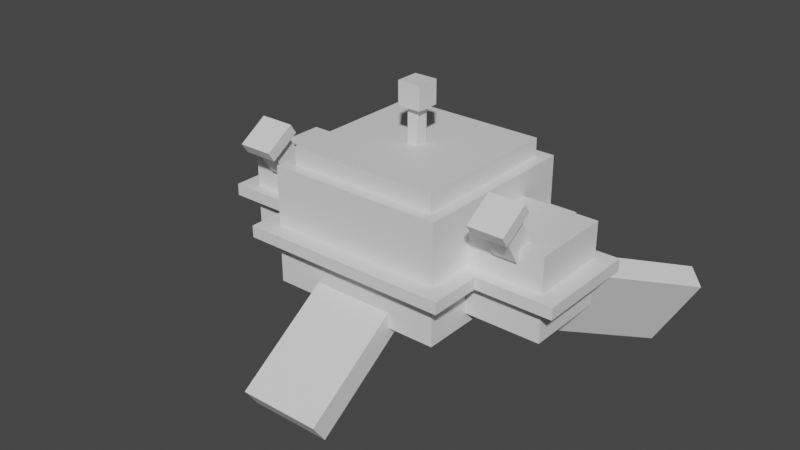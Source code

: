 # Source: magnezone.blend  (saved by Blender 2.81.16; exported with 4.5.12 LTS)
import bpy
from mathutils import Matrix  # noqa: F401  (used for matrix-valued properties, if any)

bpy.ops.wm.read_factory_settings(use_empty=True)
scene = bpy.context.scene
scene.name = 'Scene'

# ---- collections
col_collection = bpy.data.collections.new('Collection'); scene.collection.children.link(col_collection)

# ---- materials (node trees are filled in below, after node groups)
mat_default_obj = bpy.data.materials.new('Default OBJ')
mat_default_obj.use_transparent_shadow = False

# ---- material node trees
mat_default_obj.use_nodes = True; mat_default_obj.node_tree.nodes.clear()
_N = mat_default_obj.node_tree.nodes; _L = mat_default_obj.node_tree.links
n0 = _N.new('ShaderNodeOutputMaterial'); n0.name = 'Material Output'; n0.location = (300, 300)
n1 = _N.new('ShaderNodeBsdfPrincipled'); n1.name = 'Principled BSDF'; n1.location = (10, 300)
n1.distribution = 'GGX'
n1.subsurface_method = 'BURLEY'
n1.inputs[3].default_value = 1.45
n1.inputs[27].default_value = (0.0, 0.0, 0.0, 1.0)
n1.inputs[28].default_value = 1.0
_L.new(n1.outputs[0], n0.inputs[0])
n0.is_active_output = True

# ---- world
world_world = bpy.data.worlds.new('World'); scene.world = world_world
world_world.use_nodes = True; world_world.node_tree.nodes.clear()
_N = world_world.node_tree.nodes; _L = world_world.node_tree.links
n0 = _N.new('ShaderNodeOutputWorld'); n0.name = 'World Output'; n0.location = (300, 300)
n1 = _N.new('ShaderNodeBackground'); n1.name = 'Background'; n1.location = (10, 300)
n1.inputs[0].default_value = (0.05088, 0.05088, 0.05088, 1.0)
_L.new(n1.outputs[0], n0.inputs[0])
n0.is_active_output = True
world_world.color = (0.05088, 0.05088, 0.05088)
world_world.use_sun_shadow = False
world_world.sun_shadow_jitter_overblur = 0.0

# ---- meshes
me_righteyescrewtip = bpy.data.meshes.new('rightEyeScrewTip')
me_righteyescrewtip.from_pydata([(0.09375, 0.02485, -0.09565), (-0.09375, 0.02485, -0.09565), (-0.09375, 0.07727, -0.06161), (0.09375, 0.07727, -0.06161), (-0.09375, -0.07727, 0.06161), (0.09375, -0.07727, 0.06161), (0.09375, -0.02485, 0.09565), (-0.09375, -0.02485, 0.09565)], [], [(0, 1, 2, 3), (4, 5, 6, 7), (3, 2, 7, 6), (5, 4, 1, 0), (5, 0, 3, 6), (1, 4, 7, 2)])
_uv = me_righteyescrewtip.uv_layers.new(name='UVMap')
_uv.uv.foreach_set('vector', [0.75, 0.9375, 0.7969, 0.9375, 0.7969, 0.9531, 0.75, 0.9531, 0.8438, 0.9375, 0.8906, 0.9375, 0.8906, 0.9531, 0.8438, 0.9531, 0.75, 0.9531, 0.7969, 0.9531, 0.7969, 1.0, 0.75, 1.0, 0.7969, 0.9531, 0.8438, 0.9531, 0.8438, 1.0, 0.7969, 1.0, 0.7031, 0.9375, 0.75, 0.9375, 0.75, 0.9531, 0.7031, 0.9531, 0.7969, 0.9375, 0.8438, 0.9375, 0.8438, 0.9531, 0.7969, 0.9531])
me_righteyescrewtip.materials.append(mat_default_obj)
me_righteyescrewtip.use_remesh_fix_poles = True
me_righteyescrewtip.use_remesh_preserve_attributes = False
me_righteyescrewtip.use_mirror_vertex_groups = False
me_righteyescrewtip.update()
me_centerring = bpy.data.meshes.new('centerRing')
me_centerring.from_pydata([(0.5625, -0.03125, 0.5625), (-0.5625, -0.03125, 0.5625), (-0.5625, -0.03125, -0.5625), (0.5625, -0.03125, -0.5625), (-0.5625, 0.03125, 0.5625), (0.5625, 0.03125, 0.5625), (0.5625, 0.03125, -0.5625), (-0.5625, 0.03125, -0.5625)], [], [(0, 1, 2, 3), (4, 5, 6, 7), (3, 2, 7, 6), (5, 4, 1, 0), (5, 0, 3, 6), (1, 4, 7, 2)])
_uv = me_centerring.uv_layers.new(name='UVMap')
_uv.uv.foreach_set('vector', [0.01562, 0.2969, 0.2969, 0.2969, 0.2969, 0.5781, 0.01562, 0.5781, 0.3125, 0.2969, 0.5938, 0.2969, 0.5938, 0.5781, 0.3125, 0.5781, 0.01562, 0.5781, 0.2969, 0.5781, 0.2969, 0.5938, 0.01562, 0.5938, 0.2969, 0.5781, 0.5781, 0.5781, 0.5781, 0.5938, 0.2969, 0.5938, 0.0, 0.2969, 0.01562, 0.2969, 0.01562, 0.5781, 0.0, 0.5781, 0.2969, 0.2969, 0.3125, 0.2969, 0.3125, 0.5781, 0.2969, 0.5781])
me_centerring.materials.append(mat_default_obj)
me_centerring.use_remesh_fix_poles = True
me_centerring.use_remesh_preserve_attributes = False
me_centerring.use_mirror_vertex_groups = False
me_centerring.update()
me_lefteye = bpy.data.meshes.new('leftEye')
me_lefteye.from_pydata([(0.2188, -0.2188, -0.2188), (-0.2188, -0.2188, -0.2188), (-0.2188, 0.2188, -0.2188), (0.2188, 0.2188, -0.2188), (-0.2188, -0.2188, 0.2188), (0.2188, -0.2188, 0.2188), (0.2188, 0.2188, 0.2188), (-0.2188, 0.2188, 0.2188)], [], [(0, 1, 2, 3), (4, 5, 6, 7), (3, 2, 7, 6), (5, 4, 1, 0), (5, 0, 3, 6), (1, 4, 7, 2)])
_uv = me_lefteye.uv_layers.new(name='UVMap')
_uv.uv.foreach_set('vector', [0.6719, 0.1875, 0.7812, 0.1875, 0.7812, 0.2969, 0.6719, 0.2969, 0.8906, 0.1875, 1.0, 0.1875, 1.0, 0.2969, 0.8906, 0.2969, 0.6719, 0.2969, 0.7812, 0.2969, 0.7812, 0.4062, 0.6719, 0.4062, 0.7812, 0.2969, 0.8906, 0.2969, 0.8906, 0.4062, 0.7812, 0.4062, 0.5625, 0.1875, 0.6719, 0.1875, 0.6719, 0.2969, 0.5625, 0.2969, 0.7812, 0.1875, 0.8906, 0.1875, 0.8906, 0.2969, 0.7812, 0.2969])
me_lefteye.materials.append(mat_default_obj)
me_lefteye.use_remesh_fix_poles = True
me_lefteye.use_remesh_preserve_attributes = False
me_lefteye.use_mirror_vertex_groups = False
me_lefteye.update()
me_lefteyescrewbase = bpy.data.meshes.new('leftEyeScrewBase')
me_lefteyescrewbase.from_pydata([(0.0625, -0.04459, -0.1035), (-0.0625, -0.04459, -0.1035), (-0.0625, 0.1127, -0.001357), (0.0625, 0.1127, -0.001357), (-0.0625, -0.1127, 0.001357), (0.0625, -0.1127, 0.001357), (0.0625, 0.04459, 0.1035), (-0.0625, 0.04459, 0.1035)], [], [(0, 1, 2, 3), (4, 5, 6, 7), (3, 2, 7, 6), (5, 4, 1, 0), (5, 0, 3, 6), (1, 4, 7, 2)])
_uv = me_lefteyescrewbase.uv_layers.new(name='UVMap')
_uv.uv.foreach_set('vector', [0.7344, 0.7656, 0.7656, 0.7656, 0.7656, 0.8125, 0.7344, 0.8125, 0.7969, 0.7656, 0.8281, 0.7656, 0.8281, 0.8125, 0.7969, 0.8125, 0.7344, 0.8125, 0.7656, 0.8125, 0.7656, 0.8438, 0.7344, 0.8438, 0.7656, 0.8125, 0.7969, 0.8125, 0.7969, 0.8438, 0.7656, 0.8438, 0.7031, 0.7656, 0.7344, 0.7656, 0.7344, 0.8125, 0.7031, 0.8125, 0.7656, 0.7656, 0.7969, 0.7656, 0.7969, 0.8125, 0.7656, 0.8125])
me_lefteyescrewbase.materials.append(mat_default_obj)
me_lefteyescrewbase.use_remesh_fix_poles = True
me_lefteyescrewbase.use_remesh_preserve_attributes = False
me_lefteyescrewbase.use_mirror_vertex_groups = False
me_lefteyescrewbase.update()
me_magnetleft = bpy.data.meshes.new('magnetLeft')
me_magnetleft.from_pydata([(-0.08919, -0.3041, -0.2213), (-0.3079, 0.0748, -0.2213), (-0.2189, 0.1262, -0.2925), (-0.0001937, -0.2527, -0.2925), (0.0001934, 0.2527, 0.2925), (0.2189, -0.1262, 0.2925), (0.3079, -0.0748, 0.2213), (0.08919, 0.3041, 0.2213)], [], [(0, 1, 2, 3), (4, 5, 6, 7), (3, 2, 7, 6), (5, 4, 1, 0), (5, 0, 3, 6), (1, 4, 7, 2)])
_uv = me_magnetleft.uv_layers.new(name='UVMap')
_uv.uv.foreach_set('vector', [0.4688, 0.0, 0.5781, 0.0, 0.5781, 0.03125, 0.4688, 0.03125, 0.7344, 0.0, 0.8438, 0.0, 0.8438, 0.03125, 0.7344, 0.03125, 0.4688, 0.03125, 0.5781, 0.03125, 0.5781, 0.1875, 0.4688, 0.1875, 0.5781, 0.03125, 0.6875, 0.03125, 0.6875, 0.1875, 0.5781, 0.1875, 0.3125, 0.0, 0.4688, 0.0, 0.4688, 0.03125, 0.3125, 0.03125, 0.5781, 0.0, 0.7344, 0.0, 0.7344, 0.03125, 0.5781, 0.03125])
me_magnetleft.materials.append(mat_default_obj)
me_magnetleft.use_remesh_fix_poles = True
me_magnetleft.use_remesh_preserve_attributes = False
me_magnetleft.use_mirror_vertex_groups = False
me_magnetleft.update()
me_magnetright = bpy.data.meshes.new('magnetRight')
me_magnetright.from_pydata([(0.3079, 0.0748, -0.2213), (0.08919, -0.3041, -0.2213), (0.0001939, -0.2527, -0.2925), (0.2189, 0.1262, -0.2925), (-0.2189, -0.1262, 0.2925), (-0.0001941, 0.2527, 0.2925), (-0.08919, 0.3041, 0.2213), (-0.3079, -0.0748, 0.2213)], [], [(0, 1, 2, 3), (4, 5, 6, 7), (3, 2, 7, 6), (5, 4, 1, 0), (5, 0, 3, 6), (1, 4, 7, 2)])
_uv = me_magnetright.uv_layers.new(name='UVMap')
_uv.uv.foreach_set('vector', [0.4688, 0.0, 0.5781, 0.0, 0.5781, 0.03125, 0.4688, 0.03125, 0.7344, 0.0, 0.8438, 0.0, 0.8438, 0.03125, 0.7344, 0.03125, 0.4688, 0.03125, 0.5781, 0.03125, 0.5781, 0.1875, 0.4688, 0.1875, 0.5781, 0.03125, 0.6875, 0.03125, 0.6875, 0.1875, 0.5781, 0.1875, 0.3125, 0.0, 0.4688, 0.0, 0.4688, 0.03125, 0.3125, 0.03125, 0.5781, 0.0, 0.7344, 0.0, 0.7344, 0.03125, 0.5781, 0.03125])
me_magnetright.materials.append(mat_default_obj)
me_magnetright.use_remesh_fix_poles = True
me_magnetright.use_remesh_preserve_attributes = False
me_magnetright.use_mirror_vertex_groups = False
me_magnetright.update()
me_lefteyescrewtip = bpy.data.meshes.new('leftEyeScrewTip')
me_lefteyescrewtip.from_pydata([(0.09375, 0.02485, -0.09565), (-0.09375, 0.02485, -0.09565), (-0.09375, 0.07727, -0.06161), (0.09375, 0.07727, -0.06161), (-0.09375, -0.07727, 0.06161), (0.09375, -0.07727, 0.06161), (0.09375, -0.02485, 0.09565), (-0.09375, -0.02485, 0.09565)], [], [(0, 1, 2, 3), (4, 5, 6, 7), (3, 2, 7, 6), (5, 4, 1, 0), (5, 0, 3, 6), (1, 4, 7, 2)])
_uv = me_lefteyescrewtip.uv_layers.new(name='UVMap')
_uv.uv.foreach_set('vector', [0.75, 0.9375, 0.7969, 0.9375, 0.7969, 0.9531, 0.75, 0.9531, 0.8438, 0.9375, 0.8906, 0.9375, 0.8906, 0.9531, 0.8438, 0.9531, 0.75, 0.9531, 0.7969, 0.9531, 0.7969, 1.0, 0.75, 1.0, 0.7969, 0.9531, 0.8438, 0.9531, 0.8438, 1.0, 0.7969, 1.0, 0.7031, 0.9375, 0.75, 0.9375, 0.75, 0.9531, 0.7031, 0.9531, 0.7969, 0.9375, 0.8438, 0.9375, 0.8438, 0.9531, 0.7969, 0.9531])
me_lefteyescrewtip.materials.append(mat_default_obj)
me_lefteyescrewtip.use_remesh_fix_poles = True
me_lefteyescrewtip.use_remesh_preserve_attributes = False
me_lefteyescrewtip.use_mirror_vertex_groups = False
me_lefteyescrewtip.update()
me_body = bpy.data.meshes.new('body')
me_body.from_pydata([(0.4688, -0.3125, -0.4688), (-0.4688, -0.3125, -0.4688), (-0.4688, 0.3125, -0.4688), (0.4688, 0.3125, -0.4688), (-0.4688, -0.3125, 0.4688), (0.4688, -0.3125, 0.4688), (0.4688, 0.3125, 0.4688), (-0.4688, 0.3125, 0.4688)], [], [(0, 1, 2, 3), (4, 5, 6, 7), (3, 2, 7, 6), (5, 4, 1, 0), (5, 0, 3, 6), (1, 4, 7, 2)])
_uv = me_body.uv_layers.new(name='UVMap')
_uv.uv.foreach_set('vector', [0.2344, 0.6094, 0.4688, 0.6094, 0.4688, 0.7656, 0.2344, 0.7656, 0.7031, 0.6094, 0.9375, 0.6094, 0.9375, 0.7656, 0.7031, 0.7656, 0.2344, 0.7656, 0.4688, 0.7656, 0.4688, 1.0, 0.2344, 1.0, 0.4688, 0.7656, 0.7031, 0.7656, 0.7031, 1.0, 0.4688, 1.0, 0.0, 0.6094, 0.2344, 0.6094, 0.2344, 0.7656, 0.0, 0.7656, 0.4688, 0.6094, 0.7031, 0.6094, 0.7031, 0.7656, 0.4688, 0.7656])
me_body.materials.append(mat_default_obj)
me_body.use_remesh_fix_poles = True
me_body.use_remesh_preserve_attributes = False
me_body.use_mirror_vertex_groups = False
me_body.update()
me_righteyering = bpy.data.meshes.new('rightEyeRing')
me_righteyering.from_pydata([(0.2812, -0.03125, 0.2812), (-0.2812, -0.03125, 0.2812), (-0.2812, -0.03125, -0.2812), (0.2812, -0.03125, -0.2812), (-0.2812, 0.03125, 0.2812), (0.2812, 0.03125, 0.2812), (0.2812, 0.03125, -0.2812), (-0.2812, 0.03125, -0.2812)], [], [(0, 1, 2, 3), (4, 5, 6, 7), (3, 2, 7, 6), (5, 4, 1, 0), (5, 0, 3, 6), (1, 4, 7, 2)])
_uv = me_righteyering.uv_layers.new(name='UVMap')
_uv.uv.foreach_set('vector', [0.6094, 0.4375, 0.75, 0.4375, 0.75, 0.5781, 0.6094, 0.5781, 0.7656, 0.4375, 0.9062, 0.4375, 0.9062, 0.5781, 0.7656, 0.5781, 0.6094, 0.5781, 0.75, 0.5781, 0.75, 0.5938, 0.6094, 0.5938, 0.75, 0.5781, 0.8906, 0.5781, 0.8906, 0.5938, 0.75, 0.5938, 0.5938, 0.4375, 0.6094, 0.4375, 0.6094, 0.5781, 0.5938, 0.5781, 0.75, 0.4375, 0.7656, 0.4375, 0.7656, 0.5781, 0.75, 0.5781])
me_righteyering.materials.append(mat_default_obj)
me_righteyering.use_remesh_fix_poles = True
me_righteyering.use_remesh_preserve_attributes = False
me_righteyering.use_mirror_vertex_groups = False
me_righteyering.update()
me_righteyescrewbase = bpy.data.meshes.new('rightEyeScrewBase')
me_righteyescrewbase.from_pydata([(0.0625, -0.04459, -0.1035), (-0.0625, -0.04459, -0.1035), (-0.0625, 0.1127, -0.001357), (0.0625, 0.1127, -0.001357), (-0.0625, -0.1127, 0.001357), (0.0625, -0.1127, 0.001357), (0.0625, 0.04459, 0.1035), (-0.0625, 0.04459, 0.1035)], [], [(0, 1, 2, 3), (4, 5, 6, 7), (3, 2, 7, 6), (5, 4, 1, 0), (5, 0, 3, 6), (1, 4, 7, 2)])
_uv = me_righteyescrewbase.uv_layers.new(name='UVMap')
_uv.uv.foreach_set('vector', [0.7344, 0.7656, 0.7656, 0.7656, 0.7656, 0.8125, 0.7344, 0.8125, 0.7969, 0.7656, 0.8281, 0.7656, 0.8281, 0.8125, 0.7969, 0.8125, 0.7344, 0.8125, 0.7656, 0.8125, 0.7656, 0.8438, 0.7344, 0.8438, 0.7656, 0.8125, 0.7969, 0.8125, 0.7969, 0.8438, 0.7656, 0.8438, 0.7031, 0.7656, 0.7344, 0.7656, 0.7344, 0.8125, 0.7031, 0.8125, 0.7656, 0.7656, 0.7969, 0.7656, 0.7969, 0.8125, 0.7656, 0.8125])
me_righteyescrewbase.materials.append(mat_default_obj)
me_righteyescrewbase.use_remesh_fix_poles = True
me_righteyescrewbase.use_remesh_preserve_attributes = False
me_righteyescrewbase.use_mirror_vertex_groups = False
me_righteyescrewbase.update()
me_antennea = bpy.data.meshes.new('antennea')
me_antennea.from_pydata([(0.03125, -0.09375, -0.03125), (-0.03125, -0.09375, -0.03125), (-0.03125, 0.09375, -0.03125), (0.03125, 0.09375, -0.03125), (-0.03125, -0.09375, 0.03125), (0.03125, -0.09375, 0.03125), (0.03125, 0.09375, 0.03125), (-0.03125, 0.09375, 0.03125)], [], [(0, 1, 2, 3), (4, 5, 6, 7), (3, 2, 7, 6), (5, 4, 1, 0), (5, 0, 3, 6), (1, 4, 7, 2)])
_uv = me_antennea.uv_layers.new(name='UVMap')
_uv.uv.foreach_set('vector', [0.01562, 0.9375, 0.03125, 0.9375, 0.03125, 0.9844, 0.01562, 0.9844, 0.04688, 0.9375, 0.0625, 0.9375, 0.0625, 0.9844, 0.04688, 0.9844, 0.01562, 0.9844, 0.03125, 0.9844, 0.03125, 1.0, 0.01562, 1.0, 0.03125, 0.9844, 0.04688, 0.9844, 0.04688, 1.0, 0.03125, 1.0, 0.0, 0.9375, 0.01562, 0.9375, 0.01562, 0.9844, 0.0, 0.9844, 0.03125, 0.9375, 0.04688, 0.9375, 0.04688, 0.9844, 0.03125, 0.9844])
me_antennea.materials.append(mat_default_obj)
me_antennea.use_remesh_fix_poles = True
me_antennea.use_remesh_preserve_attributes = False
me_antennea.use_mirror_vertex_groups = False
me_antennea.update()
me_antennatip = bpy.data.meshes.new('antennaTip')
me_antennatip.from_pydata([(0.0625, -0.0625, -0.0625), (-0.0625, -0.0625, -0.0625), (-0.0625, 0.0625, -0.0625), (0.0625, 0.0625, -0.0625), (-0.0625, -0.0625, 0.0625), (0.0625, -0.0625, 0.0625), (0.0625, 0.0625, 0.0625), (-0.0625, 0.0625, 0.0625)], [], [(0, 1, 2, 3), (4, 5, 6, 7), (3, 2, 7, 6), (5, 4, 1, 0), (5, 0, 3, 6), (1, 4, 7, 2)])
_uv = me_antennatip.uv_layers.new(name='UVMap')
_uv.uv.foreach_set('vector', [0.03125, 0.8125, 0.0625, 0.8125, 0.0625, 0.8438, 0.03125, 0.8438, 0.09375, 0.8125, 0.125, 0.8125, 0.125, 0.8438, 0.09375, 0.8438, 0.03125, 0.8438, 0.0625, 0.8438, 0.0625, 0.875, 0.03125, 0.875, 0.0625, 0.8438, 0.09375, 0.8438, 0.09375, 0.875, 0.0625, 0.875, 0.0, 0.8125, 0.03125, 0.8125, 0.03125, 0.8438, 0.0, 0.8438, 0.0625, 0.8125, 0.09375, 0.8125, 0.09375, 0.8438, 0.0625, 0.8438])
me_antennatip.materials.append(mat_default_obj)
me_antennatip.use_remesh_fix_poles = True
me_antennatip.use_remesh_preserve_attributes = False
me_antennatip.use_mirror_vertex_groups = False
me_antennatip.update()
me_magnetrear = bpy.data.meshes.new('magnetRear')
me_magnetrear.from_pydata([(-0.2188, -0.2293, 0.2213), (0.2188, -0.2293, 0.2213), (0.2188, -0.1265, 0.2925), (-0.2188, -0.1265, 0.2925), (0.2188, 0.1265, -0.2925), (-0.2188, 0.1265, -0.2925), (-0.2188, 0.2293, -0.2213), (0.2188, 0.2293, -0.2213)], [], [(0, 1, 2, 3), (4, 5, 6, 7), (3, 2, 7, 6), (5, 4, 1, 0), (5, 0, 3, 6), (1, 4, 7, 2)])
_uv = me_magnetrear.uv_layers.new(name='UVMap')
_uv.uv.foreach_set('vector', [0.4688, 0.0, 0.5781, 0.0, 0.5781, 0.03125, 0.4688, 0.03125, 0.7344, 0.0, 0.8438, 0.0, 0.8438, 0.03125, 0.7344, 0.03125, 0.4688, 0.03125, 0.5781, 0.03125, 0.5781, 0.1875, 0.4688, 0.1875, 0.5781, 0.03125, 0.6875, 0.03125, 0.6875, 0.1875, 0.5781, 0.1875, 0.3125, 0.0, 0.4688, 0.0, 0.4688, 0.03125, 0.3125, 0.03125, 0.5781, 0.0, 0.7344, 0.0, 0.7344, 0.03125, 0.5781, 0.03125])
me_magnetrear.materials.append(mat_default_obj)
me_magnetrear.use_remesh_fix_poles = True
me_magnetrear.use_remesh_preserve_attributes = False
me_magnetrear.use_mirror_vertex_groups = False
me_magnetrear.update()
me_righteye = bpy.data.meshes.new('rightEye')
me_righteye.from_pydata([(0.2188, -0.2188, -0.2188), (-0.2188, -0.2188, -0.2188), (-0.2188, 0.2188, -0.2188), (0.2188, 0.2188, -0.2188), (-0.2188, -0.2188, 0.2188), (0.2188, -0.2188, 0.2188), (0.2188, 0.2188, 0.2188), (-0.2188, 0.2188, 0.2188)], [], [(0, 1, 2, 3), (4, 5, 6, 7), (3, 2, 7, 6), (5, 4, 1, 0), (5, 0, 3, 6), (1, 4, 7, 2)])
_uv = me_righteye.uv_layers.new(name='UVMap')
_uv.uv.foreach_set('vector', [0.6719, 0.1875, 0.7812, 0.1875, 0.7812, 0.2969, 0.6719, 0.2969, 0.8906, 0.1875, 1.0, 0.1875, 1.0, 0.2969, 0.8906, 0.2969, 0.6719, 0.2969, 0.7812, 0.2969, 0.7812, 0.4062, 0.6719, 0.4062, 0.7812, 0.2969, 0.8906, 0.2969, 0.8906, 0.4062, 0.7812, 0.4062, 0.5625, 0.1875, 0.6719, 0.1875, 0.6719, 0.2969, 0.5625, 0.2969, 0.7812, 0.1875, 0.8906, 0.1875, 0.8906, 0.2969, 0.7812, 0.2969])
me_righteye.materials.append(mat_default_obj)
me_righteye.use_remesh_fix_poles = True
me_righteye.use_remesh_preserve_attributes = False
me_righteye.use_mirror_vertex_groups = False
me_righteye.update()
me_lefteyering = bpy.data.meshes.new('leftEyeRing')
me_lefteyering.from_pydata([(0.2812, -0.03125, 0.2812), (-0.2812, -0.03125, 0.2812), (-0.2812, -0.03125, -0.2812), (0.2812, -0.03125, -0.2812), (-0.2812, 0.03125, 0.2812), (0.2812, 0.03125, 0.2812), (0.2812, 0.03125, -0.2812), (-0.2812, 0.03125, -0.2812)], [], [(0, 1, 2, 3), (4, 5, 6, 7), (3, 2, 7, 6), (5, 4, 1, 0), (5, 0, 3, 6), (1, 4, 7, 2)])
_uv = me_lefteyering.uv_layers.new(name='UVMap')
_uv.uv.foreach_set('vector', [0.6094, 0.4375, 0.75, 0.4375, 0.75, 0.5781, 0.6094, 0.5781, 0.7656, 0.4375, 0.9062, 0.4375, 0.9062, 0.5781, 0.7656, 0.5781, 0.6094, 0.5781, 0.75, 0.5781, 0.75, 0.5938, 0.6094, 0.5938, 0.75, 0.5781, 0.8906, 0.5781, 0.8906, 0.5938, 0.75, 0.5938, 0.5938, 0.4375, 0.6094, 0.4375, 0.6094, 0.5781, 0.5938, 0.5781, 0.75, 0.4375, 0.7656, 0.4375, 0.7656, 0.5781, 0.75, 0.5781])
me_lefteyering.materials.append(mat_default_obj)
me_lefteyering.use_remesh_fix_poles = True
me_lefteyering.use_remesh_preserve_attributes = False
me_lefteyering.use_mirror_vertex_groups = False
me_lefteyering.update()
me_upperbodycase = bpy.data.meshes.new('upperBodyCase')
me_upperbodycase.from_pydata([(0.4062, -0.0625, 0.4062), (-0.4062, -0.0625, 0.4062), (-0.4062, -0.0625, -0.4062), (0.4062, -0.0625, -0.4062), (-0.4062, 0.0625, 0.4062), (0.4062, 0.0625, 0.4062), (0.4062, 0.0625, -0.4062), (-0.4062, 0.0625, -0.4062)], [], [(0, 1, 2, 3), (4, 5, 6, 7), (3, 2, 7, 6), (5, 4, 1, 0), (5, 0, 3, 6), (1, 4, 7, 2)])
_uv = me_upperbodycase.uv_layers.new(name='UVMap')
_uv.uv.foreach_set('vector', [0.03125, 0.0625, 0.2344, 0.0625, 0.2344, 0.2656, 0.03125, 0.2656, 0.2656, 0.0625, 0.4688, 0.0625, 0.4688, 0.2656, 0.2656, 0.2656, 0.03125, 0.2656, 0.2344, 0.2656, 0.2344, 0.2969, 0.03125, 0.2969, 0.2344, 0.2656, 0.4375, 0.2656, 0.4375, 0.2969, 0.2344, 0.2969, 0.0, 0.0625, 0.03125, 0.0625, 0.03125, 0.2656, 0.0, 0.2656, 0.2344, 0.0625, 0.2656, 0.0625, 0.2656, 0.2656, 0.2344, 0.2656])
me_upperbodycase.materials.append(mat_default_obj)
me_upperbodycase.use_remesh_fix_poles = True
me_upperbodycase.use_remesh_preserve_attributes = False
me_upperbodycase.use_mirror_vertex_groups = False
me_upperbodycase.update()

# ---- objects
ob_righteyescrewtip = bpy.data.objects.new('rightEyeScrewTip', me_righteyescrewtip)
ob_centerring = bpy.data.objects.new('centerRing', me_centerring)
ob_lefteye = bpy.data.objects.new('leftEye', me_lefteye)
ob_lefteyescrewbase = bpy.data.objects.new('leftEyeScrewBase', me_lefteyescrewbase)
ob_magnetleft = bpy.data.objects.new('magnetLeft', me_magnetleft)
ob_magnetright = bpy.data.objects.new('magnetRight', me_magnetright)
ob_lefteyescrewtip = bpy.data.objects.new('leftEyeScrewTip', me_lefteyescrewtip)
ob_body = bpy.data.objects.new('body', me_body)
ob_righteyering = bpy.data.objects.new('rightEyeRing', me_righteyering)
ob_righteyescrewbase = bpy.data.objects.new('rightEyeScrewBase', me_righteyescrewbase)
ob_antennea = bpy.data.objects.new('antennea', me_antennea)
ob_antennatip = bpy.data.objects.new('antennaTip', me_antennatip)
ob_magnetrear = bpy.data.objects.new('magnetRear', me_magnetrear)
ob_righteye = bpy.data.objects.new('rightEye', me_righteye)
ob_lefteyering = bpy.data.objects.new('leftEyeRing', me_lefteyering)
ob_upperbodycase = bpy.data.objects.new('upperBodyCase', me_upperbodycase)

# ---- transforms, parenting, visibility, modifiers, constraints
ob_righteyescrewtip.parent = ob_righteyescrewbase
ob_righteyescrewtip.matrix_parent_inverse = Matrix(((1.0, 0.0, 0.0, -0.6875), (0.0, -1.629e-07, 1.0, -0.7978), (-0.0, -1.0, -1.629e-07, -0.2386), (-0.0, 0.0, -0.0, 1.0)))
ob_righteyescrewtip.location = (0.6875, -0.3066, 0.9026)
ob_righteyescrewtip.rotation_euler = (1.571, -0.0, 0.0)
ob_righteyescrewtip.lineart.crease_threshold = 0.0
ob_centerring.parent = ob_body
ob_centerring.matrix_parent_inverse = Matrix(((1.0, 0.0, 0.0, -0.0), (0.0, -1.629e-07, 1.0, -0.5629), (0.0, -1.0, -1.629e-07, 2.699e-07), (-0.0, 0.0, -0.0, 1.0)))
ob_centerring.location = (0.0, 1.833e-07, 0.5317)
ob_centerring.rotation_euler = (1.571, -0.0, 0.0)
ob_centerring.lineart.crease_threshold = 0.0
ob_lefteye.parent = ob_body
ob_lefteye.matrix_parent_inverse = Matrix(((1.0, 0.0, 0.0, -0.0), (0.0, -1.629e-07, 1.0, -0.5629), (0.0, -1.0, -1.629e-07, 2.699e-07), (-0.0, 0.0, -0.0, 1.0)))
ob_lefteye.location = (-0.6562, 1.833e-07, 0.5317)
ob_lefteye.rotation_euler = (1.571, -0.0, 0.0)
ob_lefteye.lineart.crease_threshold = 0.0
ob_lefteyescrewbase.parent = ob_lefteye
ob_lefteyescrewbase.matrix_parent_inverse = Matrix(((1.0, 0.0, -0.0, 0.6562), (0.0, -1.629e-07, 1.0, -0.5317), (0.0, -1.0, -1.629e-07, 2.699e-07), (-0.0, 0.0, -0.0, 1.0)))
ob_lefteyescrewbase.location = (-0.6875, -0.2386, 0.7978)
ob_lefteyescrewbase.rotation_euler = (1.571, -0.0, 0.0)
ob_lefteyescrewbase.lineart.crease_threshold = 0.0
ob_magnetleft.parent = ob_lefteye
ob_magnetleft.matrix_parent_inverse = Matrix(((1.0, 0.0, -0.0, 0.6562), (0.0, -1.629e-07, 1.0, -0.5317), (0.0, -1.0, -1.629e-07, 2.699e-07), (-0.0, 0.0, -0.0, 1.0)))
ob_magnetleft.location = (-0.9041, 0.4444, 0.2552)
ob_magnetleft.rotation_euler = (1.571, -0.0, 0.0)
ob_magnetleft.lineart.crease_threshold = 0.0
ob_magnetright.parent = ob_righteye
ob_magnetright.matrix_parent_inverse = Matrix(((1.0, 0.0, 0.0, -0.6562), (0.0, -1.629e-07, 1.0, -0.5317), (0.0, -1.0, -1.629e-07, 2.699e-07), (-0.0, 0.0, -0.0, 1.0)))
ob_magnetright.location = (0.9041, 0.4444, 0.2552)
ob_magnetright.rotation_euler = (1.571, -0.0, 0.0)
ob_magnetright.lineart.crease_threshold = 0.0
ob_lefteyescrewtip.parent = ob_lefteyescrewbase
ob_lefteyescrewtip.matrix_parent_inverse = Matrix(((1.0, 0.0, -0.0, 0.6875), (0.0, -1.629e-07, 1.0, -0.7978), (-0.0, -1.0, -1.629e-07, -0.2386), (-0.0, 0.0, -0.0, 1.0)))
ob_lefteyescrewtip.location = (-0.6875, -0.3066, 0.9026)
ob_lefteyescrewtip.rotation_euler = (1.571, -0.0, 0.0)
ob_lefteyescrewtip.lineart.crease_threshold = 0.0
ob_body.location = (0.0, 1.782e-07, 0.5629)
ob_body.rotation_euler = (1.571, -0.0, 0.0)
ob_body.lineart.crease_threshold = 0.0
ob_righteyering.parent = ob_righteye
ob_righteyering.matrix_parent_inverse = Matrix(((1.0, 0.0, 0.0, -0.6562), (0.0, -1.629e-07, 1.0, -0.5317), (0.0, -1.0, -1.629e-07, 2.699e-07), (-0.0, 0.0, -0.0, 1.0)))
ob_righteyering.location = (0.6875, 1.833e-07, 0.5317)
ob_righteyering.rotation_euler = (1.571, -0.0, 0.0)
ob_righteyering.lineart.crease_threshold = 0.0
ob_righteyescrewbase.parent = ob_righteye
ob_righteyescrewbase.matrix_parent_inverse = Matrix(((1.0, 0.0, 0.0, -0.6562), (0.0, -1.629e-07, 1.0, -0.5317), (0.0, -1.0, -1.629e-07, 2.699e-07), (-0.0, 0.0, -0.0, 1.0)))
ob_righteyescrewbase.location = (0.6875, -0.2386, 0.7978)
ob_righteyescrewbase.rotation_euler = (1.571, -0.0, 0.0)
ob_righteyescrewbase.lineart.crease_threshold = 0.0
ob_antennea.parent = ob_body
ob_antennea.matrix_parent_inverse = Matrix(((1.0, 0.0, 0.0, -0.0), (0.0, -1.629e-07, 1.0, -0.5629), (0.0, -1.0, -1.629e-07, 2.699e-07), (-0.0, 0.0, -0.0, 1.0)))
ob_antennea.location = (0.0, 9.673e-08, 1.063)
ob_antennea.rotation_euler = (1.571, -0.0, 0.0)
ob_antennea.lineart.crease_threshold = 0.0
ob_antennatip.parent = ob_antennea
ob_antennatip.matrix_parent_inverse = Matrix(((1.0, 0.0, 0.0, -0.0), (0.0, -1.629e-07, 1.0, -1.063), (0.0, -1.0, -1.629e-07, 2.699e-07), (-0.0, 0.0, -0.0, 1.0)))
ob_antennatip.location = (0.0, 7.128e-08, 1.219)
ob_antennatip.rotation_euler = (1.571, -0.0, 0.0)
ob_antennatip.lineart.crease_threshold = 0.0
ob_magnetrear.parent = ob_body
ob_magnetrear.matrix_parent_inverse = Matrix(((1.0, 0.0, 0.0, -0.0), (0.0, -1.629e-07, 1.0, -0.5629), (0.0, -1.0, -1.629e-07, 2.699e-07), (-0.0, 0.0, -0.0, 1.0)))
ob_magnetrear.location = (0.0, -0.6944, 0.1038)
ob_magnetrear.rotation_euler = (1.571, -0.0, 0.0)
ob_magnetrear.lineart.crease_threshold = 0.0
ob_righteye.parent = ob_body
ob_righteye.matrix_parent_inverse = Matrix(((1.0, 0.0, 0.0, -0.0), (0.0, -1.629e-07, 1.0, -0.5629), (0.0, -1.0, -1.629e-07, 2.699e-07), (-0.0, 0.0, -0.0, 1.0)))
ob_righteye.location = (0.6562, 1.833e-07, 0.5317)
ob_righteye.rotation_euler = (1.571, -0.0, 0.0)
ob_righteye.lineart.crease_threshold = 0.0
ob_lefteyering.parent = ob_lefteye
ob_lefteyering.matrix_parent_inverse = Matrix(((1.0, 0.0, -0.0, 0.6562), (0.0, -1.629e-07, 1.0, -0.5317), (0.0, -1.0, -1.629e-07, 2.699e-07), (-0.0, 0.0, -0.0, 1.0)))
ob_lefteyering.location = (-0.6875, 1.833e-07, 0.5317)
ob_lefteyering.rotation_euler = (1.571, -0.0, 0.0)
ob_lefteyering.lineart.crease_threshold = 0.0
ob_upperbodycase.parent = ob_body
ob_upperbodycase.matrix_parent_inverse = Matrix(((1.0, 0.0, 0.0, -0.0), (0.0, -1.629e-07, 1.0, -0.5629), (0.0, -1.0, -1.629e-07, 2.699e-07), (-0.0, 0.0, -0.0, 1.0)))
ob_upperbodycase.location = (0.0, 1.222e-07, 0.9067)
ob_upperbodycase.rotation_euler = (1.571, -0.0, 0.0)
ob_upperbodycase.lineart.crease_threshold = 0.0

# ---- collection membership
col_collection.objects.link(ob_righteyescrewtip)
col_collection.objects.link(ob_centerring)
col_collection.objects.link(ob_lefteye)
col_collection.objects.link(ob_lefteyescrewbase)
col_collection.objects.link(ob_magnetleft)
col_collection.objects.link(ob_magnetright)
col_collection.objects.link(ob_lefteyescrewtip)
col_collection.objects.link(ob_body)
col_collection.objects.link(ob_righteyering)
col_collection.objects.link(ob_righteyescrewbase)
col_collection.objects.link(ob_antennea)
col_collection.objects.link(ob_antennatip)
col_collection.objects.link(ob_magnetrear)
col_collection.objects.link(ob_righteye)
col_collection.objects.link(ob_lefteyering)
col_collection.objects.link(ob_upperbodycase)

# ---- scene / render settings (as saved in the file)
scene.frame_start = 1; scene.frame_end = 250; scene.frame_set(1)
scene.render.engine = 'BLENDER_EEVEE_NEXT'
scene.cycles.use_denoising = False
scene.cycles.samples = 128
scene.cycles.sampling_pattern = 'TABULATED_SOBOL'
scene.cycles.use_adaptive_sampling = False
scene.cycles.use_light_tree = False
scene.view_settings.view_transform = 'Filmic'
bpy.context.view_layer.update()

# ---- added for rendering (the .blend has no active camera and no usable light): camera, sun
cam_auto = bpy.data.cameras.new('AutoCamera')
cam_auto.lens = 50.0
cam_auto.sensor_width = 36.0
cam_auto.clip_end = 1000.0
ob_auto_camera = bpy.data.objects.new('AutoCamera', cam_auto)
scene.collection.objects.link(ob_auto_camera)
ob_auto_camera.location = (3.04449, -3.77839, 3.01368)
ob_auto_camera.rotation_euler = (1.09748, -7.21219e-08, 0.694738)
scene.camera = ob_auto_camera
light_auto_sun = bpy.data.lights.new('AutoSun', 'SUN')
light_auto_sun.energy = 3.0
light_auto_sun.angle = 0.0523599
ob_auto_sun = bpy.data.objects.new('AutoSun', light_auto_sun)
scene.collection.objects.link(ob_auto_sun)
ob_auto_sun.rotation_euler = (0.872665, 0.174533, 0.523599)
bpy.context.view_layer.update()
